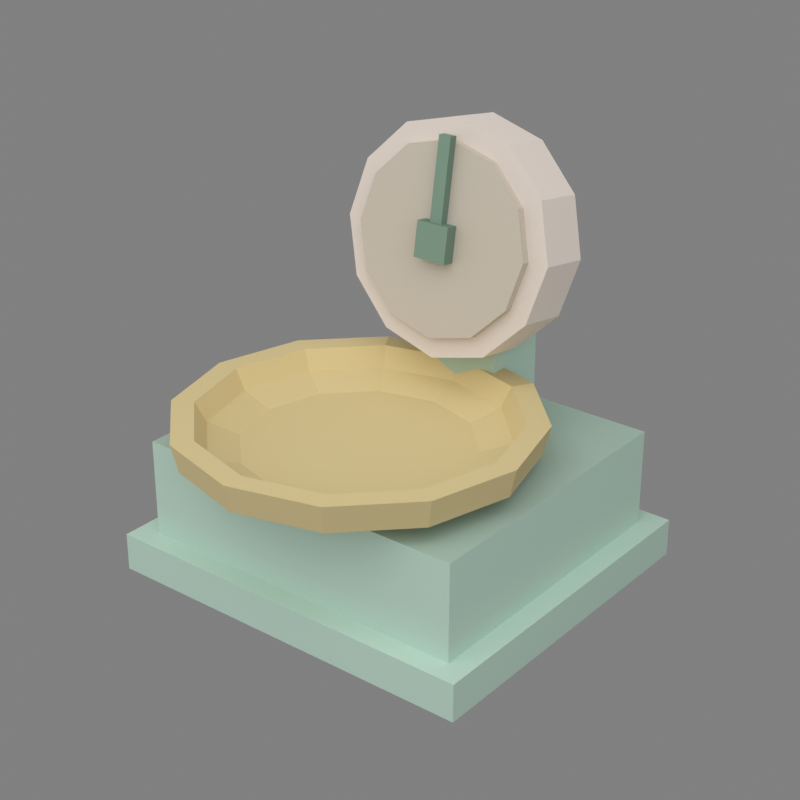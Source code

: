 # Source: scale.blend  (saved by Blender 5.2.44; exported with 4.5.12 LTS)
import bpy
from mathutils import Matrix  # noqa: F401  (used for matrix-valued properties, if any)

bpy.ops.wm.read_factory_settings(use_empty=True)
scene = bpy.context.scene
scene.name = 'Scene'

# ---- materials (node trees are filled in below, after node groups)
mat_scalebody = bpy.data.materials.new('ScaleBody')
mat_scalebody.diffuse_color = (0.5395, 0.7305, 0.624, 1.0)
mat_scaledialrim = bpy.data.materials.new('ScaleDialRim')
mat_scaledialrim.diffuse_color = (0.8879, 0.7913, 0.7157, 1.0)
mat_scaledialface = bpy.data.materials.new('ScaleDialFace')
mat_scaledialface.diffuse_color = (0.7758, 0.7011, 0.5906, 1.0)
mat_scaleneedle = bpy.data.materials.new('ScaleNeedle')
mat_scaleneedle.diffuse_color = (0.2086, 0.3231, 0.2462, 1.0)
mat_scalepanbrass = bpy.data.materials.new('ScalePanBrass')
mat_scalepanbrass.diffuse_color = (0.7157, 0.5841, 0.2961, 1.0)
mat_scalebodyshade2 = bpy.data.materials.new('ScaleBodyShade2')
mat_scalebodyshade2.diffuse_color = (0.4178, 0.5657, 0.4832, 1.0)
mat_scaledialrimshade1 = bpy.data.materials.new('ScaleDialRimShade1')
mat_scaledialrimshade1.diffuse_color = (0.7814, 0.6963, 0.6298, 1.0)
mat_scaledialfaceshade2 = bpy.data.materials.new('ScaleDialFaceShade2')
mat_scaledialfaceshade2.diffuse_color = (0.6008, 0.5429, 0.4574, 1.0)
mat_scaleneedleshade2 = bpy.data.materials.new('ScaleNeedleShade2')
mat_scaleneedleshade2.diffuse_color = (0.1616, 0.2502, 0.1907, 1.0)
mat_scalepanbrassshade2 = bpy.data.materials.new('ScalePanBrassShade2')
mat_scalepanbrassshade2.diffuse_color = (0.5542, 0.4523, 0.2293, 1.0)

# ---- material node trees
mat_scalebody.use_nodes = True; mat_scalebody.node_tree.nodes.clear()
_N = mat_scalebody.node_tree.nodes; _L = mat_scalebody.node_tree.links
n0 = _N.new('ShaderNodeBsdfPrincipled'); n0.name = 'Principled BSDF'; n0.location = (-200, 100)
n0.inputs[0].default_value = (0.5395, 0.7305, 0.624, 1.0)
n0.inputs[2].default_value = 0.9
n0.inputs[10].default_value = 0.005
n1 = _N.new('ShaderNodeOutputMaterial'); n1.name = 'Material Output'; n1.location = (200, 100)
_L.new(n0.outputs[0], n1.inputs[0])
n1.is_active_output = True
mat_scaledialrim.use_nodes = True; mat_scaledialrim.node_tree.nodes.clear()
_N = mat_scaledialrim.node_tree.nodes; _L = mat_scaledialrim.node_tree.links
n0 = _N.new('ShaderNodeBsdfPrincipled'); n0.name = 'Principled BSDF'; n0.location = (-200, 100)
n0.inputs[0].default_value = (0.8879, 0.7913, 0.7157, 1.0)
n0.inputs[2].default_value = 0.9
n0.inputs[10].default_value = 0.005
n1 = _N.new('ShaderNodeOutputMaterial'); n1.name = 'Material Output'; n1.location = (200, 100)
_L.new(n0.outputs[0], n1.inputs[0])
n1.is_active_output = True
mat_scaledialface.use_nodes = True; mat_scaledialface.node_tree.nodes.clear()
_N = mat_scaledialface.node_tree.nodes; _L = mat_scaledialface.node_tree.links
n0 = _N.new('ShaderNodeBsdfPrincipled'); n0.name = 'Principled BSDF'; n0.location = (-200, 100)
n0.inputs[0].default_value = (0.7758, 0.7011, 0.5906, 1.0)
n0.inputs[2].default_value = 0.9
n0.inputs[10].default_value = 0.005
n1 = _N.new('ShaderNodeOutputMaterial'); n1.name = 'Material Output'; n1.location = (200, 100)
_L.new(n0.outputs[0], n1.inputs[0])
n1.is_active_output = True
mat_scaleneedle.use_nodes = True; mat_scaleneedle.node_tree.nodes.clear()
_N = mat_scaleneedle.node_tree.nodes; _L = mat_scaleneedle.node_tree.links
n0 = _N.new('ShaderNodeBsdfPrincipled'); n0.name = 'Principled BSDF'; n0.location = (-200, 100)
n0.inputs[0].default_value = (0.2086, 0.3231, 0.2462, 1.0)
n0.inputs[2].default_value = 0.9
n0.inputs[10].default_value = 0.005
n1 = _N.new('ShaderNodeOutputMaterial'); n1.name = 'Material Output'; n1.location = (200, 100)
_L.new(n0.outputs[0], n1.inputs[0])
n1.is_active_output = True
mat_scalepanbrass.use_nodes = True; mat_scalepanbrass.node_tree.nodes.clear()
_N = mat_scalepanbrass.node_tree.nodes; _L = mat_scalepanbrass.node_tree.links
n0 = _N.new('ShaderNodeBsdfPrincipled'); n0.name = 'Principled BSDF'; n0.location = (-200, 100)
n0.inputs[0].default_value = (0.7157, 0.5841, 0.2961, 1.0)
n0.inputs[2].default_value = 0.9
n0.inputs[10].default_value = 0.005
n1 = _N.new('ShaderNodeOutputMaterial'); n1.name = 'Material Output'; n1.location = (200, 100)
_L.new(n0.outputs[0], n1.inputs[0])
n1.is_active_output = True
mat_scalebodyshade2.use_nodes = True; mat_scalebodyshade2.node_tree.nodes.clear()
_N = mat_scalebodyshade2.node_tree.nodes; _L = mat_scalebodyshade2.node_tree.links
n0 = _N.new('ShaderNodeBsdfPrincipled'); n0.name = 'Principled BSDF'; n0.location = (-200, 100)
n0.inputs[0].default_value = (0.4178, 0.5657, 0.4832, 1.0)
n0.inputs[2].default_value = 0.9
n0.inputs[10].default_value = 0.005
n1 = _N.new('ShaderNodeOutputMaterial'); n1.name = 'Material Output'; n1.location = (200, 100)
_L.new(n0.outputs[0], n1.inputs[0])
n1.is_active_output = True
mat_scaledialrimshade1.use_nodes = True; mat_scaledialrimshade1.node_tree.nodes.clear()
_N = mat_scaledialrimshade1.node_tree.nodes; _L = mat_scaledialrimshade1.node_tree.links
n0 = _N.new('ShaderNodeBsdfPrincipled'); n0.name = 'Principled BSDF'; n0.location = (-200, 100)
n0.inputs[0].default_value = (0.7814, 0.6963, 0.6298, 1.0)
n0.inputs[2].default_value = 0.9
n0.inputs[10].default_value = 0.005
n1 = _N.new('ShaderNodeOutputMaterial'); n1.name = 'Material Output'; n1.location = (200, 100)
_L.new(n0.outputs[0], n1.inputs[0])
n1.is_active_output = True
mat_scaledialfaceshade2.use_nodes = True; mat_scaledialfaceshade2.node_tree.nodes.clear()
_N = mat_scaledialfaceshade2.node_tree.nodes; _L = mat_scaledialfaceshade2.node_tree.links
n0 = _N.new('ShaderNodeBsdfPrincipled'); n0.name = 'Principled BSDF'; n0.location = (-200, 100)
n0.inputs[0].default_value = (0.6008, 0.5429, 0.4574, 1.0)
n0.inputs[2].default_value = 0.9
n0.inputs[10].default_value = 0.005
n1 = _N.new('ShaderNodeOutputMaterial'); n1.name = 'Material Output'; n1.location = (200, 100)
_L.new(n0.outputs[0], n1.inputs[0])
n1.is_active_output = True
mat_scaleneedleshade2.use_nodes = True; mat_scaleneedleshade2.node_tree.nodes.clear()
_N = mat_scaleneedleshade2.node_tree.nodes; _L = mat_scaleneedleshade2.node_tree.links
n0 = _N.new('ShaderNodeBsdfPrincipled'); n0.name = 'Principled BSDF'; n0.location = (-200, 100)
n0.inputs[0].default_value = (0.1616, 0.2502, 0.1907, 1.0)
n0.inputs[2].default_value = 0.9
n0.inputs[10].default_value = 0.005
n1 = _N.new('ShaderNodeOutputMaterial'); n1.name = 'Material Output'; n1.location = (200, 100)
_L.new(n0.outputs[0], n1.inputs[0])
n1.is_active_output = True
mat_scalepanbrassshade2.use_nodes = True; mat_scalepanbrassshade2.node_tree.nodes.clear()
_N = mat_scalepanbrassshade2.node_tree.nodes; _L = mat_scalepanbrassshade2.node_tree.links
n0 = _N.new('ShaderNodeBsdfPrincipled'); n0.name = 'Principled BSDF'; n0.location = (-200, 100)
n0.inputs[0].default_value = (0.5542, 0.4523, 0.2293, 1.0)
n0.inputs[2].default_value = 0.9
n0.inputs[10].default_value = 0.005
n1 = _N.new('ShaderNodeOutputMaterial'); n1.name = 'Material Output'; n1.location = (200, 100)
_L.new(n0.outputs[0], n1.inputs[0])
n1.is_active_output = True

# ---- world
world_world = bpy.data.worlds.new('World'); scene.world = world_world
world_world.use_nodes = True; world_world.node_tree.nodes.clear()
_N = world_world.node_tree.nodes; _L = world_world.node_tree.links
n0 = _N.new('ShaderNodeBackground'); n0.name = 'Background'; n0.location = (-200, 100)
n0.inputs[0].default_value = (0.62, 0.62, 0.62, 1.0)
n0.inputs[1].default_value = 0.35
n1 = _N.new('ShaderNodeOutputWorld'); n1.name = 'World Output'; n1.location = (200, 100)
_L.new(n0.outputs[0], n1.inputs[0])
n1.is_active_output = True

# ---- cameras
cam_camera = bpy.data.cameras.new('Camera')
cam_camera.clip_start = 0.003
cam_camera.lens = 75.0

# ---- lights
light_key = bpy.data.lights.new('Key', 'AREA')
light_key.energy = 0.4
light_key.size = 0.3
light_fill = bpy.data.lights.new('Fill', 'AREA')
light_fill.energy = 0.16
light_fill.size = 0.3

# ---- meshes
me_scalebase_001 = bpy.data.meshes.new('ScaleBase.001')
me_scalebase_001.from_pydata([(-0.018, -0.016, 0.0), (0.018, -0.016, 0.0), (0.018, 0.016, 0.0), (-0.018, 0.016, 0.0), (-0.018, -0.016, 0.0035), (0.018, -0.016, 0.0035), (0.018, 0.016, 0.0035), (-0.018, 0.016, 0.0035), (-0.016, -0.014, 0.0035), (0.016, -0.014, 0.0035), (0.016, 0.014, 0.0035), (-0.016, 0.014, 0.0035), (-0.016, -0.014, 0.0125), (0.016, -0.014, 0.0125), (0.016, 0.014, 0.0125), (-0.016, 0.014, 0.0125), (-0.0042, 0.0078, 0.0115), (0.0042, 0.0078, 0.0115), (0.0042, 0.0142, 0.0115), (-0.0042, 0.0142, 0.0115), (-0.0042, 0.0078, 0.024), (0.0042, 0.0078, 0.024), (0.0042, 0.0142, 0.024), (-0.0042, 0.0142, 0.024)], [], [(0, 3, 2, 1), (4, 5, 6, 7), (0, 1, 5, 4), (1, 2, 6, 5), (2, 3, 7, 6), (3, 0, 4, 7), (8, 11, 10, 9), (8, 9, 13, 12), (9, 10, 14, 13), (10, 11, 15, 14), (11, 8, 12, 15), (16, 19, 18, 17), (17, 18, 22, 21), (18, 19, 23, 22), (19, 16, 20, 23)])
me_scalebase_001.materials.append(mat_scalebody)
me_scalebase_001.update()
me_scaledial_001 = bpy.data.meshes.new('ScaleDial.001')
me_scaledial_001.from_pydata([(0.0105, 0.0, 0.0), (0.009093, 0.00525, 0.0), (0.00525, 0.009093, 0.0), (6.429e-19, 0.0105, 0.0), (-0.00525, 0.009093, 0.0), (-0.009093, 0.00525, 0.0), (-0.0105, 1.286e-18, 0.0), (-0.009093, -0.00525, 0.0), (-0.00525, -0.009093, 0.0), (-1.929e-18, -0.0105, 0.0), (0.00525, -0.009093, 0.0), (0.009093, -0.00525, 0.0), (0.0105, 0.0, 0.005), (0.009093, 0.00525, 0.005), (0.00525, 0.009093, 0.005), (6.429e-19, 0.0105, 0.005), (-0.00525, 0.009093, 0.005), (-0.009093, 0.00525, 0.005), (-0.0105, 1.286e-18, 0.005), (-0.009093, -0.00525, 0.005), (-0.00525, -0.009093, 0.005), (0.00525, -0.009093, 0.005), (0.009093, -0.00525, 0.005)], [], [(0, 1, 13, 12), (1, 2, 14, 13), (2, 3, 15, 14), (3, 4, 16, 15), (4, 5, 17, 16), (5, 6, 18, 17), (6, 7, 19, 18), (7, 8, 20, 19), (10, 11, 22, 21), (11, 0, 12, 22), (11, 10, 9, 8, 7, 6, 5, 4, 3, 2, 1, 0)])
me_scaledial_001.materials.append(mat_scaledialrim)
me_scaledial_001.update()
me_scaledialface_001 = bpy.data.meshes.new('ScaleDialFace.001')
me_scaledialface_001.from_pydata([(0.00861, 0.0, 0.005), (0.007456, 0.004305, 0.005), (0.004305, 0.007456, 0.005), (5.272e-19, 0.00861, 0.005), (-0.004305, 0.007456, 0.005), (-0.007456, 0.004305, 0.005), (-0.00861, 1.054e-18, 0.005), (-0.007456, -0.004305, 0.005), (-0.004305, -0.007456, 0.005), (-1.582e-18, -0.00861, 0.005), (0.004305, -0.007456, 0.005), (0.007456, -0.004305, 0.005)], [], [(11, 10, 9, 8, 7, 6, 5, 4, 3, 2, 1, 0)])
me_scaledialface_001.materials.append(mat_scaledialface)
me_scaledialface_001.update()
me_scaleneedle_001 = bpy.data.meshes.new('ScaleNeedle.001')
me_scaleneedle_001.from_pydata([(0.0006, 0.009, 0.0058), (-0.0006, 0.009, 0.0058), (-0.0006, -0.0008, 0.0066), (0.0006, -0.0008, 0.0066), (0.0006, 0.009, 0.0066), (-0.0006, 0.009, 0.0066), (-0.0016, -0.0016, 0.007), (0.0016, -0.0016, 0.007), (0.0016, 0.0016, 0.007), (-0.0016, 0.0016, 0.007)], [], [(2, 3, 4, 5), (0, 1, 5, 4), (6, 7, 8, 9)])
me_scaleneedle_001.materials.append(mat_scaleneedle)
me_scaleneedle_001.update()
me_scalepan_001 = bpy.data.meshes.new('ScalePan.001')
me_scalepan_001.from_pydata([(0.0112, 0.0, 0.0), (0.009699, 0.0056, 0.0), (0.0056, 0.009699, 0.0), (6.858e-19, 0.0112, 0.0), (-0.0056, 0.009699, 0.0), (-0.009699, 0.0056, 0.0), (-0.0112, 1.372e-18, 0.0), (-0.009699, -0.0056, 0.0), (-0.0056, -0.009699, 0.0), (-2.057e-18, -0.0112, 0.0), (0.0056, -0.009699, 0.0), (0.009699, -0.0056, 0.0), (0.0154, 0.0, 0.0018), (0.01334, 0.0077, 0.0018), (0.0077, 0.01334, 0.0018), (-0.0077, 0.01334, 0.0018), (-0.01334, 0.0077, 0.0018), (-0.0154, 1.886e-18, 0.0018), (-0.01334, -0.0077, 0.0018), (-0.0077, -0.01334, 0.0018), (-2.829e-18, -0.0154, 0.0018), (0.0077, -0.01334, 0.0018), (0.01334, -0.0077, 0.0018), (0.016, 0.0, 0.0044), (0.01386, 0.008, 0.0044), (0.008, 0.01386, 0.0044), (-0.008, 0.01386, 0.0044), (-0.01386, 0.008, 0.0044), (-0.016, 1.959e-18, 0.0044), (-0.01386, -0.008, 0.0044), (-0.008, -0.01386, 0.0044), (-2.939e-18, -0.016, 0.0044), (0.008, -0.01386, 0.0044), (0.01386, -0.008, 0.0044), (0.014, 0.0, 0.0044), (0.01212, 0.007, 0.0044), (0.007, 0.01212, 0.0044), (8.573e-19, 0.014, 0.0044), (-0.007, 0.01212, 0.0044), (-0.01212, 0.007, 0.0044), (-0.014, 1.715e-18, 0.0044), (-0.01212, -0.007, 0.0044), (-0.007, -0.01212, 0.0044), (-2.572e-18, -0.014, 0.0044), (0.007, -0.01212, 0.0044), (0.01212, -0.007, 0.0044), (0.013, 0.0, 0.0026), (0.01126, 0.0065, 0.0026), (0.0065, 0.01126, 0.0026), (7.96e-19, 0.013, 0.0026), (-0.0065, 0.01126, 0.0026), (-0.01126, 0.0065, 0.0026), (-0.013, 1.592e-18, 0.0026), (-0.01126, -0.0065, 0.0026), (-0.0065, -0.01126, 0.0026), (-2.388e-18, -0.013, 0.0026), (0.0065, -0.01126, 0.0026), (0.01126, -0.0065, 0.0026), (0.0102, 0.0, 0.0016), (0.008833, 0.0051, 0.0016), (0.0051, 0.008833, 0.0016), (6.246e-19, 0.0102, 0.0016), (-0.0051, 0.008833, 0.0016), (-0.008833, 0.0051, 0.0016), (-0.0102, 1.249e-18, 0.0016), (-0.008833, -0.0051, 0.0016), (-0.0051, -0.008833, 0.0016), (-1.874e-18, -0.0102, 0.0016), (0.0051, -0.008833, 0.0016), (0.008833, -0.0051, 0.0016)], [], [(7, 8, 19, 18), (8, 9, 20, 19), (9, 10, 21, 20), (10, 11, 22, 21), (12, 13, 24, 23), (13, 14, 25, 24), (15, 16, 27, 26), (16, 17, 28, 27), (17, 18, 29, 28), (18, 19, 30, 29), (19, 20, 31, 30), (20, 21, 32, 31), (21, 22, 33, 32), (22, 12, 23, 33), (23, 24, 35, 34), (24, 25, 36, 35), (26, 27, 39, 38), (27, 28, 40, 39), (28, 29, 41, 40), (29, 30, 42, 41), (30, 31, 43, 42), (31, 32, 44, 43), (32, 33, 45, 44), (33, 23, 34, 45), (34, 35, 47, 46), (35, 36, 48, 47), (36, 37, 49, 48), (37, 38, 50, 49), (38, 39, 51, 50), (39, 40, 52, 51), (40, 41, 53, 52), (41, 42, 54, 53), (42, 43, 55, 54), (43, 44, 56, 55), (44, 45, 57, 56), (45, 34, 46, 57), (46, 47, 59, 58), (47, 48, 60, 59), (48, 49, 61, 60), (49, 50, 62, 61), (50, 51, 63, 62), (51, 52, 64, 63), (52, 53, 65, 64), (53, 54, 66, 65), (54, 55, 67, 66), (55, 56, 68, 67), (56, 57, 69, 68), (57, 46, 58, 69), (11, 10, 9, 8, 7, 6, 5, 4, 3, 2, 1, 0), (58, 59, 60, 61, 62, 63, 64, 65, 66, 67, 68, 69)])
me_scalepan_001.materials.append(mat_scalepanbrass)
me_scalepan_001.update()
me_scalebaseshade2_001 = bpy.data.meshes.new('ScaleBaseShade2.001')
me_scalebaseshade2_001.from_pydata([(-0.016, -0.014, 0.0125), (0.016, -0.014, 0.0125), (0.016, 0.014, 0.0125), (-0.016, 0.014, 0.0125), (-0.0042, 0.0078, 0.024), (0.0042, 0.0078, 0.024), (0.0042, 0.0142, 0.024), (-0.0042, 0.0142, 0.024), (-0.0042, 0.0078, 0.0115), (0.0042, 0.0078, 0.0115)], [], [(0, 1, 2, 3), (4, 5, 6, 7), (8, 9, 5, 4)])
me_scalebaseshade2_001.materials.append(mat_scalebodyshade2)
me_scalebaseshade2_001.update()
me_scaledialshade1 = bpy.data.meshes.new('ScaleDialShade1')
me_scaledialshade1.from_pydata([(-0.00525, -0.009093, 0.0), (-1.929e-18, -0.0105, 0.0), (-1.929e-18, -0.0105, 0.005), (-0.00525, -0.009093, 0.005), (0.00525, -0.009093, 0.0), (0.00525, -0.009093, 0.005), (0.0105, 0.0, 0.005), (0.009093, 0.00525, 0.005), (0.00525, 0.009093, 0.005), (6.429e-19, 0.0105, 0.005), (-0.00525, 0.009093, 0.005), (-0.009093, 0.00525, 0.005), (-0.0105, 1.286e-18, 0.005), (-0.009093, -0.00525, 0.005), (0.009093, -0.00525, 0.005)], [], [(0, 1, 2, 3), (1, 4, 5, 2), (6, 7, 8, 9, 10, 11, 12, 13, 3, 2, 5, 14)])
me_scaledialshade1.materials.append(mat_scaledialrimshade1)
me_scaledialshade1.update()
me_scaledialfaceshade2_001 = bpy.data.meshes.new('ScaleDialFaceShade2.001')
me_scaledialfaceshade2_001.from_pydata([(0.00861, 0.0, 0.005), (0.007456, 0.004305, 0.005), (0.007456, 0.004305, 0.0058), (0.00861, 0.0, 0.0058), (0.004305, 0.007456, 0.005), (0.004305, 0.007456, 0.0058), (5.272e-19, 0.00861, 0.005), (5.272e-19, 0.00861, 0.0058), (-0.004305, 0.007456, 0.005), (-0.004305, 0.007456, 0.0058), (-0.007456, 0.004305, 0.005), (-0.007456, 0.004305, 0.0058), (-0.00861, 1.054e-18, 0.005), (-0.00861, 1.054e-18, 0.0058), (-0.007456, -0.004305, 0.005), (-0.007456, -0.004305, 0.0058), (-0.004305, -0.007456, 0.005), (-0.004305, -0.007456, 0.0058), (-1.582e-18, -0.00861, 0.005), (-1.582e-18, -0.00861, 0.0058), (0.004305, -0.007456, 0.005), (0.004305, -0.007456, 0.0058), (0.007456, -0.004305, 0.005), (0.007456, -0.004305, 0.0058)], [], [(0, 1, 2, 3), (1, 4, 5, 2), (4, 6, 7, 5), (6, 8, 9, 7), (8, 10, 11, 9), (10, 12, 13, 11), (12, 14, 15, 13), (14, 16, 17, 15), (16, 18, 19, 17), (18, 20, 21, 19), (20, 22, 23, 21), (22, 0, 3, 23), (3, 2, 5, 7, 9, 11, 13, 15, 17, 19, 21, 23)])
me_scaledialfaceshade2_001.materials.append(mat_scaledialfaceshade2)
me_scaledialfaceshade2_001.update()
me_scaleneedleshade2_001 = bpy.data.meshes.new('ScaleNeedleShade2.001')
me_scaleneedleshade2_001.from_pydata([(-0.0006, -0.0008, 0.0058), (-0.0006, 0.009, 0.0058), (0.0006, 0.009, 0.0058), (0.0006, -0.0008, 0.0058), (0.0006, -0.0008, 0.0066), (-0.0006, -0.0008, 0.0066), (0.0006, 0.009, 0.0066), (-0.0006, 0.009, 0.0066), (-0.0016, -0.0016, 0.0058), (-0.0016, 0.0016, 0.0058), (0.0016, 0.0016, 0.0058), (0.0016, -0.0016, 0.0058), (0.0016, -0.0016, 0.007), (-0.0016, -0.0016, 0.007), (0.0016, 0.0016, 0.007), (-0.0016, 0.0016, 0.007)], [], [(0, 1, 2, 3), (0, 3, 4, 5), (3, 2, 6, 4), (1, 0, 5, 7), (8, 9, 10, 11), (8, 11, 12, 13), (11, 10, 14, 12), (10, 9, 15, 14), (9, 8, 13, 15)])
me_scaleneedleshade2_001.materials.append(mat_scaleneedleshade2)
me_scaleneedleshade2_001.update()
me_scalepanshade2_001 = bpy.data.meshes.new('ScalePanShade2.001')
me_scalepanshade2_001.from_pydata([(0.0112, 0.0, 0.0), (0.009699, 0.0056, 0.0), (0.01334, 0.0077, 0.0018), (0.0154, 0.0, 0.0018), (0.0056, 0.009699, 0.0), (0.0077, 0.01334, 0.0018), (6.858e-19, 0.0112, 0.0), (9.43e-19, 0.0154, 0.0018), (-0.0056, 0.009699, 0.0), (-0.0077, 0.01334, 0.0018), (-0.009699, 0.0056, 0.0), (-0.01334, 0.0077, 0.0018), (-0.0112, 1.372e-18, 0.0), (-0.0154, 1.886e-18, 0.0018), (-0.009699, -0.0056, 0.0), (-0.01334, -0.0077, 0.0018), (0.009699, -0.0056, 0.0), (0.01334, -0.0077, 0.0018), (9.797e-19, 0.016, 0.0044), (0.008, 0.01386, 0.0044), (-0.008, 0.01386, 0.0044), (8.573e-19, 0.014, 0.0044), (0.007, 0.01212, 0.0044), (-0.007, 0.01212, 0.0044)], [], [(0, 1, 2, 3), (1, 4, 5, 2), (4, 6, 7, 5), (6, 8, 9, 7), (8, 10, 11, 9), (10, 12, 13, 11), (12, 14, 15, 13), (16, 0, 3, 17), (5, 7, 18, 19), (7, 9, 20, 18), (19, 18, 21, 22), (18, 20, 23, 21)])
me_scalepanshade2_001.materials.append(mat_scalepanbrassshade2)
me_scalepanshade2_001.update()

# ---- objects
ob_camera = bpy.data.objects.new('Camera', cam_camera)
ob_key = bpy.data.objects.new('Key', light_key)
ob_fill = bpy.data.objects.new('Fill', light_fill)
ob_scalebase = bpy.data.objects.new('ScaleBase', me_scalebase_001)
ob_scaledial = bpy.data.objects.new('ScaleDial', me_scaledial_001)
ob_scaledialface = bpy.data.objects.new('ScaleDialFace', me_scaledialface_001)
ob_scaleneedle = bpy.data.objects.new('ScaleNeedle', me_scaleneedle_001)
ob_scalepan = bpy.data.objects.new('ScalePan', me_scalepan_001)
ob_scale = bpy.data.objects.new('Scale', None)
ob_scalebaseshade2 = bpy.data.objects.new('ScaleBaseShade2', me_scalebaseshade2_001)
ob_scaledialshade1 = bpy.data.objects.new('ScaleDialShade1', me_scaledialshade1)
ob_scaledialfaceshade2 = bpy.data.objects.new('ScaleDialFaceShade2', me_scaledialfaceshade2_001)
ob_scaleneedleshade2 = bpy.data.objects.new('ScaleNeedleShade2', me_scaleneedleshade2_001)
ob_scalepanshade2 = bpy.data.objects.new('ScalePanShade2', me_scalepanshade2_001)

# ---- transforms, parenting, visibility, modifiers, constraints
ob_camera.location = (0.08, -0.1, 0.078)
ob_camera.rotation_euler = (1.12, -8.615e-09, 0.6747)
ob_key.location = (0.09, -0.1, 0.16)
ob_key.rotation_euler = (0.7514, -7.303e-08, 0.7328)
ob_fill.location = (-0.12, -0.07, 0.07)
ob_fill.rotation_euler = (1.2, 5.841e-08, -1.043)
ob_scalebase.parent = ob_scale
ob_scalebase.location = (0.0, 0.0, 0.0)
ob_scaledial.parent = ob_scale
ob_scaledial.location = (0.0, 0.011, 0.028)
ob_scaledial.rotation_euler = (1.411, 0.0, 0.0)
ob_scaledialface.parent = ob_scale
ob_scaledialface.location = (0.0, 0.011, 0.028)
ob_scaledialface.rotation_euler = (1.411, 0.0, 0.0)
ob_scaleneedle.parent = ob_scale
ob_scaleneedle.location = (0.0, 0.011, 0.028)
ob_scaleneedle.rotation_euler = (1.411, 0.0, 0.0)
ob_scalepan.parent = ob_scale
ob_scalepan.location = (0.0, -0.0055, 0.0125)
ob_scale.location = (0.0, 0.0, 0.0)
ob_scale.empty_display_size = 0.02
ob_scalebaseshade2.parent = ob_scale
ob_scalebaseshade2.location = (0.0, 0.0, 0.0)
ob_scaledialshade1.parent = ob_scale
ob_scaledialshade1.location = (0.0, 0.011, 0.028)
ob_scaledialshade1.rotation_euler = (1.411, -0.0, 0.0)
ob_scaledialfaceshade2.parent = ob_scale
ob_scaledialfaceshade2.location = (0.0, 0.011, 0.028)
ob_scaledialfaceshade2.rotation_euler = (1.411, -0.0, 0.0)
ob_scaleneedleshade2.parent = ob_scale
ob_scaleneedleshade2.location = (0.0, 0.011, 0.028)
ob_scaleneedleshade2.rotation_euler = (1.411, -0.0, 0.0)
ob_scalepanshade2.parent = ob_scale
ob_scalepanshade2.location = (0.0, -0.0055, 0.0125)

# ---- collection membership
scene.collection.objects.link(ob_camera)
scene.collection.objects.link(ob_key)
scene.collection.objects.link(ob_fill)
scene.collection.objects.link(ob_scalebase)
scene.collection.objects.link(ob_scaledial)
scene.collection.objects.link(ob_scaledialface)
scene.collection.objects.link(ob_scaleneedle)
scene.collection.objects.link(ob_scalepan)
scene.collection.objects.link(ob_scale)
scene.collection.objects.link(ob_scalebaseshade2)
scene.collection.objects.link(ob_scaledialshade1)
scene.collection.objects.link(ob_scaledialfaceshade2)
scene.collection.objects.link(ob_scaleneedleshade2)
scene.collection.objects.link(ob_scalepanshade2)

# ---- scene / render settings (as saved in the file)
scene.camera = ob_camera
scene.frame_start = 1; scene.frame_end = 250; scene.frame_set(1)
scene.render.engine = 'BLENDER_EEVEE_NEXT'
scene.render.resolution_x = 640
scene.render.resolution_y = 640
scene.render.bake_bias = 0.0
scene.render.bake_samples = 0
scene.render.compositor_device = 'GPU'
scene.eevee.use_volume_custom_range = False
scene.eevee.fast_gi_thickness_near = 0.1
scene.eevee.fast_gi_thickness_far = 0.0
scene.eevee.ray_tracing_options.screen_trace_thickness = 0.1
scene.view_settings.view_transform = 'Standard'
bpy.context.view_layer.update()
